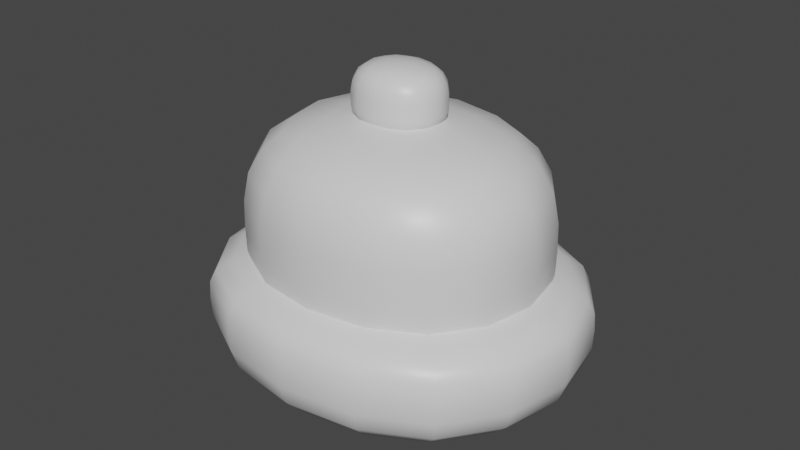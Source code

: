 # Source: Crown.blend  (saved by Blender 2.91.10; exported with 4.5.12 LTS)
import bpy
from mathutils import Matrix  # noqa: F401  (used for matrix-valued properties, if any)

bpy.ops.wm.read_factory_settings(use_empty=True)
scene = bpy.context.scene
scene.name = 'Scene'

# ---- collections
col_collection = bpy.data.collections.new('Collection'); scene.collection.children.link(col_collection)

# ---- materials (node trees are filled in below, after node groups)
mat_material = bpy.data.materials.new('Material')
mat_material.alpha_threshold = 0.0
mat_material.use_transparent_shadow = False
mat_material.line_color = (0.0, 0.0, 0.0, 1.0)
mat_material_002 = bpy.data.materials.new('Material.002')
mat_material_002.alpha_threshold = 0.0
mat_material_002.use_transparent_shadow = False
mat_material_002.line_color = (0.0, 0.0, 0.0, 1.0)
mat_material_003 = bpy.data.materials.new('Material.003')
mat_material_003.alpha_threshold = 0.0
mat_material_003.use_transparent_shadow = False
mat_material_003.line_color = (0.0, 0.0, 0.0, 1.0)
mat_material_004 = bpy.data.materials.new('Material.004')
mat_material_004.alpha_threshold = 0.0
mat_material_004.use_transparent_shadow = False
mat_material_004.line_color = (0.0, 0.0, 0.0, 1.0)

# ---- material node trees
mat_material.use_nodes = True; mat_material.node_tree.nodes.clear()
_N = mat_material.node_tree.nodes; _L = mat_material.node_tree.links
n0 = _N.new('ShaderNodeOutputMaterial'); n0.name = 'Material Output'; n0.location = (300, 300)
n1 = _N.new('ShaderNodeBsdfPrincipled'); n1.name = 'Principled BSDF'; n1.location = (10, 300)
n1.distribution = 'GGX'
n1.subsurface_method = 'BURLEY'
n1.inputs[2].default_value = 0.4
n1.inputs[3].default_value = 1.45
n1.inputs[27].default_value = (0.0, 0.0, 0.0, 1.0)
n1.inputs[28].default_value = 1.0
_L.new(n1.outputs[0], n0.inputs[0])
n0.is_active_output = True
mat_material_002.use_nodes = True; mat_material_002.node_tree.nodes.clear()
_N = mat_material_002.node_tree.nodes; _L = mat_material_002.node_tree.links
n0 = _N.new('ShaderNodeOutputMaterial'); n0.name = 'Material Output'; n0.location = (300, 300)
n1 = _N.new('ShaderNodeBsdfPrincipled'); n1.name = 'Principled BSDF'; n1.location = (10, 300)
n1.distribution = 'GGX'
n1.subsurface_method = 'BURLEY'
n1.inputs[2].default_value = 0.4
n1.inputs[3].default_value = 1.45
n1.inputs[27].default_value = (0.0, 0.0, 0.0, 1.0)
n1.inputs[28].default_value = 1.0
_L.new(n1.outputs[0], n0.inputs[0])
n0.is_active_output = True
mat_material_003.use_nodes = True; mat_material_003.node_tree.nodes.clear()
_N = mat_material_003.node_tree.nodes; _L = mat_material_003.node_tree.links
n0 = _N.new('ShaderNodeOutputMaterial'); n0.name = 'Material Output'; n0.location = (300, 300)
n1 = _N.new('ShaderNodeBsdfPrincipled'); n1.name = 'Principled BSDF'; n1.location = (10, 300)
n1.distribution = 'GGX'
n1.subsurface_method = 'BURLEY'
n1.inputs[2].default_value = 0.4
n1.inputs[3].default_value = 1.45
n1.inputs[27].default_value = (0.0, 0.0, 0.0, 1.0)
n1.inputs[28].default_value = 1.0
_L.new(n1.outputs[0], n0.inputs[0])
n0.is_active_output = True
mat_material_004.use_nodes = True; mat_material_004.node_tree.nodes.clear()
_N = mat_material_004.node_tree.nodes; _L = mat_material_004.node_tree.links
n0 = _N.new('ShaderNodeOutputMaterial'); n0.name = 'Material Output'; n0.location = (300, 300)
n1 = _N.new('ShaderNodeBsdfPrincipled'); n1.name = 'Principled BSDF'; n1.location = (10, 300)
n1.distribution = 'GGX'
n1.subsurface_method = 'BURLEY'
n1.inputs[2].default_value = 0.4
n1.inputs[3].default_value = 1.45
n1.inputs[27].default_value = (0.0, 0.0, 0.0, 1.0)
n1.inputs[28].default_value = 1.0
_L.new(n1.outputs[0], n0.inputs[0])
n0.is_active_output = True

# ---- world
world_world = bpy.data.worlds.new('World'); scene.world = world_world
world_world.use_nodes = True; world_world.node_tree.nodes.clear()
_N = world_world.node_tree.nodes; _L = world_world.node_tree.links
n0 = _N.new('ShaderNodeOutputWorld'); n0.name = 'World Output'; n0.location = (300, 300)
n1 = _N.new('ShaderNodeBackground'); n1.name = 'Background'; n1.location = (10, 300)
n1.inputs[0].default_value = (0.05088, 0.05088, 0.05088, 1.0)
_L.new(n1.outputs[0], n0.inputs[0])
n0.is_active_output = True
world_world.color = (0.05088, 0.05088, 0.05088)
world_world.use_sun_shadow = False
world_world.sun_shadow_jitter_overblur = 0.0

# ---- meshes
me_cube = bpy.data.meshes.new('Cube')
me_cube.from_pydata([(0.7913, 0.7913, -0.06535), (0.7913, 0.7913, -0.7753), (0.7913, -0.7913, -0.06535), (0.7913, -0.7913, -0.7753), (-0.7913, 0.7913, -0.06535), (-0.7913, 0.7913, -0.7753), (-0.7913, -0.7913, -0.06535), (-0.7913, -0.7913, -0.7753), (0.7913, -0.7913, 0.3213), (-0.7913, -0.7913, 0.3213), (0.7913, 0.7913, 0.3213), (-0.7913, 0.7913, 0.3213)], [], [(0, 4, 11, 10), (3, 2, 6, 7), (7, 6, 4, 5), (5, 1, 3, 7), (1, 0, 2, 3), (5, 4, 0, 1), (10, 11, 9, 8), (6, 2, 8, 9), (4, 6, 9, 11), (2, 0, 10, 8)])
_uv = me_cube.uv_layers.new(name='UVMap')
_uv.uv.foreach_set('vector', [0.625, 0.5, 0.625, 0.25, 0.625, 0.25, 0.625, 0.5, 0.375, 0.75, 0.625, 0.75, 0.625, 1.0, 0.375, 1.0, 0.375, 0.0, 0.625, 0.0, 0.625, 0.25, 0.375, 0.25, 0.125, 0.5, 0.375, 0.5, 0.375, 0.75, 0.125, 0.75, 0.375, 0.5, 0.625, 0.5, 0.625, 0.75, 0.375, 0.75, 0.375, 0.25, 0.625, 0.25, 0.625, 0.5, 0.375, 0.5, 0.625, 0.5, 0.875, 0.5, 0.875, 0.75, 0.625, 0.75, 0.625, 1.0, 0.625, 0.75, 0.625, 0.75, 0.625, 1.0, 0.625, 0.25, 0.625, 0.0, 0.625, 0.0, 0.625, 0.25, 0.625, 0.75, 0.625, 0.5, 0.625, 0.5, 0.625, 0.75])
me_cube.materials.append(mat_material)
me_cube.use_remesh_preserve_volume = False
me_cube.use_remesh_preserve_attributes = False
me_cube.use_mirror_vertex_groups = False
me_cube.update()
me_cube_002 = bpy.data.meshes.new('Cube.002')
me_cube_002.from_pydata([(0.7913, 0.7913, -0.197), (0.7913, 0.7913, -0.907), (0.7913, -0.7913, -0.197), (0.7913, -0.7913, -0.907), (-0.7913, 0.7913, -0.197), (-0.7913, 0.7913, -0.907), (-0.7913, -0.7913, -0.197), (-0.7913, -0.7913, -0.907), (0.7913, -0.7913, 1.092), (-0.7913, -0.7913, 1.092), (0.7913, 0.7913, 1.092), (-0.7913, 0.7913, 1.092)], [], [(0, 4, 11, 10), (3, 2, 6, 7), (7, 6, 4, 5), (5, 1, 3, 7), (1, 0, 2, 3), (5, 4, 0, 1), (10, 11, 9, 8), (6, 2, 8, 9), (4, 6, 9, 11), (2, 0, 10, 8)])
me_cube_002.polygons.foreach_set('use_smooth', [True] * 10)
_uv = me_cube_002.uv_layers.new(name='UVMap')
_uv.uv.foreach_set('vector', [0.8539, 0.5915, 0.8539, 0.5651, 0.8539, 0.5651, 0.8539, 0.5915, 0.8528, 0.618, 0.8539, 0.618, 0.8539, 0.6445, 0.8528, 0.6445, 0.8528, 0.5386, 0.8539, 0.5386, 0.8539, 0.5651, 0.8528, 0.5651, 0.8517, 0.5915, 0.8528, 0.5915, 0.8528, 0.618, 0.8517, 0.618, 0.8528, 0.5915, 0.8539, 0.5915, 0.8539, 0.618, 0.8528, 0.618, 0.8528, 0.5651, 0.8539, 0.5651, 0.8539, 0.5915, 0.8528, 0.5915, 0.8539, 0.5915, 0.8549, 0.5915, 0.8549, 0.618, 0.8539, 0.618, 0.8539, 0.6445, 0.8539, 0.618, 0.8539, 0.618, 0.8539, 0.6445, 0.8539, 0.5651, 0.8539, 0.5386, 0.8539, 0.5386, 0.8539, 0.5651, 0.8539, 0.618, 0.8539, 0.5915, 0.8539, 0.5915, 0.8539, 0.618])
me_cube_002.materials.append(mat_material_002)
me_cube_002.use_remesh_preserve_volume = False
me_cube_002.use_remesh_preserve_attributes = False
me_cube_002.use_mirror_vertex_groups = False
me_cube_002.update()
me_cube_003 = bpy.data.meshes.new('Cube.003')
me_cube_003.from_pydata([(1.0, 1.0, -0.1028), (1.0, 1.0, -1.0), (1.0, -1.0, -0.1028), (1.0, -1.0, -1.0), (-1.0, 1.0, -0.1028), (-1.0, 1.0, -1.0), (-1.0, -1.0, -0.1028), (-1.0, -1.0, -1.0), (1.0, -1.0, 0.3859), (-1.0, -1.0, 0.3859), (1.0, 1.0, 0.3859), (-1.0, 1.0, 0.3859)], [], [(0, 4, 11, 10), (3, 2, 6, 7), (7, 6, 4, 5), (5, 1, 3, 7), (1, 0, 2, 3), (5, 4, 0, 1), (10, 11, 9, 8), (6, 2, 8, 9), (4, 6, 9, 11), (2, 0, 10, 8)])
me_cube_003.polygons.foreach_set('use_smooth', [True] * 10)
_uv = me_cube_003.uv_layers.new(name='UVMap')
_uv.uv.foreach_set('vector', [0.507, 0.5591, 0.507, 0.4601, 0.507, 0.4601, 0.507, 0.5591, 0.5099, 0.658, 0.507, 0.658, 0.507, 0.757, 0.5099, 0.757, 0.5099, 0.3611, 0.507, 0.3611, 0.507, 0.4601, 0.5099, 0.4601, 0.5127, 0.5591, 0.5099, 0.5591, 0.5099, 0.658, 0.5127, 0.658, 0.5099, 0.5591, 0.507, 0.5591, 0.507, 0.658, 0.5099, 0.658, 0.5099, 0.4601, 0.507, 0.4601, 0.507, 0.5591, 0.5099, 0.5591, 0.507, 0.5591, 0.5042, 0.5591, 0.5042, 0.658, 0.507, 0.658, 0.507, 0.757, 0.507, 0.658, 0.507, 0.658, 0.507, 0.757, 0.507, 0.4601, 0.507, 0.3611, 0.507, 0.3611, 0.507, 0.4601, 0.507, 0.658, 0.507, 0.5591, 0.507, 0.5591, 0.507, 0.658])
me_cube_003.materials.append(mat_material_003)
me_cube_003.use_remesh_preserve_volume = False
me_cube_003.use_remesh_preserve_attributes = False
me_cube_003.use_mirror_vertex_groups = False
me_cube_003.update()
me_cube_004 = bpy.data.meshes.new('Cube.004')
me_cube_004.from_pydata([(0.7913, 0.7913, -0.197), (0.7913, 0.7913, -0.907), (0.7913, -0.7913, -0.197), (0.7913, -0.7913, -0.907), (-0.7913, 0.7913, -0.197), (-0.7913, 0.7913, -0.907), (-0.7913, -0.7913, -0.197), (-0.7913, -0.7913, -0.907), (0.7913, -0.7913, 1.092), (-0.7913, -0.7913, 1.092), (0.7913, 0.7913, 1.092), (-0.7913, 0.7913, 1.092)], [], [(0, 4, 11, 10), (3, 2, 6, 7), (7, 6, 4, 5), (5, 1, 3, 7), (1, 0, 2, 3), (5, 4, 0, 1), (10, 11, 9, 8), (6, 2, 8, 9), (4, 6, 9, 11), (2, 0, 10, 8)])
me_cube_004.polygons.foreach_set('use_smooth', [True] * 10)
_uv = me_cube_004.uv_layers.new(name='UVMap')
_uv.uv.foreach_set('vector', [0.507, 0.5591, 0.507, 0.4601, 0.507, 0.4601, 0.507, 0.5591, 0.5099, 0.658, 0.507, 0.658, 0.507, 0.757, 0.5099, 0.757, 0.5099, 0.3611, 0.507, 0.3611, 0.507, 0.4601, 0.5099, 0.4601, 0.5127, 0.5591, 0.5099, 0.5591, 0.5099, 0.658, 0.5127, 0.658, 0.5099, 0.5591, 0.507, 0.5591, 0.507, 0.658, 0.5099, 0.658, 0.5099, 0.4601, 0.507, 0.4601, 0.507, 0.5591, 0.5099, 0.5591, 0.507, 0.5591, 0.5042, 0.5591, 0.5042, 0.658, 0.507, 0.658, 0.507, 0.757, 0.507, 0.658, 0.507, 0.658, 0.507, 0.757, 0.507, 0.4601, 0.507, 0.3611, 0.507, 0.3611, 0.507, 0.4601, 0.507, 0.658, 0.507, 0.5591, 0.507, 0.5591, 0.507, 0.658])
me_cube_004.materials.append(mat_material_004)
me_cube_004.use_remesh_preserve_volume = False
me_cube_004.use_remesh_preserve_attributes = False
me_cube_004.use_mirror_vertex_groups = False
me_cube_004.update()

# ---- objects
ob_cube = bpy.data.objects.new('Cube', me_cube)
ob_cube_002 = bpy.data.objects.new('Cube.002', me_cube_002)
ob_cube_003 = bpy.data.objects.new('Cube.003', me_cube_003)
ob_cube_001 = bpy.data.objects.new('Cube.001', me_cube_004)

# ---- transforms, parenting, visibility, modifiers, constraints
ob_cube.location = (0.0, 0.0, 0.0)
ob_cube.scale = (1.352, 1.164, 0.6963)
ob_cube.lock_rotations_4d = False
ob_cube.empty_display_type = 'ARROWS'
ob_cube.lineart.crease_threshold = 0.0
_m = ob_cube.modifiers.new('Subdivision', 'SUBSURF')
_m.uv_smooth = 'PRESERVE_CORNERS'
_m.levels = 2
ob_cube_002.location = (0.0, 0.0, 0.4394)
ob_cube_002.scale = (1.352, 1.164, 0.6963)
ob_cube_002.lock_rotations_4d = False
ob_cube_002.empty_display_type = 'ARROWS'
ob_cube_002.lineart.crease_threshold = 0.0
_m = ob_cube_002.modifiers.new('Subdivision', 'SUBSURF')
_m.uv_smooth = 'PRESERVE_CORNERS'
_m.levels = 2
ob_cube_003.location = (0.0, 0.0, 0.0)
ob_cube_003.scale = (1.352, 1.164, 0.6963)
ob_cube_003.lock_rotations_4d = False
ob_cube_003.empty_display_type = 'ARROWS'
ob_cube_003.lineart.crease_threshold = 0.0
_m = ob_cube_003.modifiers.new('Subdivision', 'SUBSURF')
_m.uv_smooth = 'PRESERVE_CORNERS'
_m.levels = 2
ob_cube_001.location = (0.0, 0.0, 1.22)
ob_cube_001.scale = (0.4081, 0.3515, 0.2102)
ob_cube_001.lock_rotations_4d = False
ob_cube_001.empty_display_type = 'ARROWS'
ob_cube_001.lineart.crease_threshold = 0.0
_m = ob_cube_001.modifiers.new('Subdivision', 'SUBSURF')
_m.uv_smooth = 'PRESERVE_CORNERS'
_m.levels = 2

# ---- collection membership
col_collection.objects.link(ob_cube)
col_collection.objects.link(ob_cube_002)
col_collection.objects.link(ob_cube_003)
col_collection.objects.link(ob_cube_001)

# ---- scene / render settings (as saved in the file)
scene.frame_start = 1; scene.frame_end = 250; scene.frame_set(1)
scene.render.engine = 'BLENDER_EEVEE_NEXT'
scene.cycles.use_denoising = False
scene.cycles.samples = 128
scene.cycles.sampling_pattern = 'TABULATED_SOBOL'
scene.cycles.use_adaptive_sampling = False
scene.cycles.use_light_tree = False
scene.view_settings.view_transform = 'Filmic'
bpy.context.view_layer.update()

# ---- added for rendering (the .blend has no active camera and no usable light): camera, sun
cam_auto = bpy.data.cameras.new('AutoCamera')
cam_auto.lens = 50.0
cam_auto.sensor_width = 36.0
cam_auto.clip_end = 1000.0
ob_auto_camera = bpy.data.objects.new('AutoCamera', cam_auto)
scene.collection.objects.link(ob_auto_camera)
ob_auto_camera.location = (3.85212, -4.62255, 3.4584)
ob_auto_camera.rotation_euler = (1.09748, -7.21219e-08, 0.694738)
scene.camera = ob_auto_camera
light_auto_sun = bpy.data.lights.new('AutoSun', 'SUN')
light_auto_sun.energy = 3.0
light_auto_sun.angle = 0.0523599
ob_auto_sun = bpy.data.objects.new('AutoSun', light_auto_sun)
scene.collection.objects.link(ob_auto_sun)
ob_auto_sun.rotation_euler = (0.872665, 0.174533, 0.523599)
bpy.context.view_layer.update()

